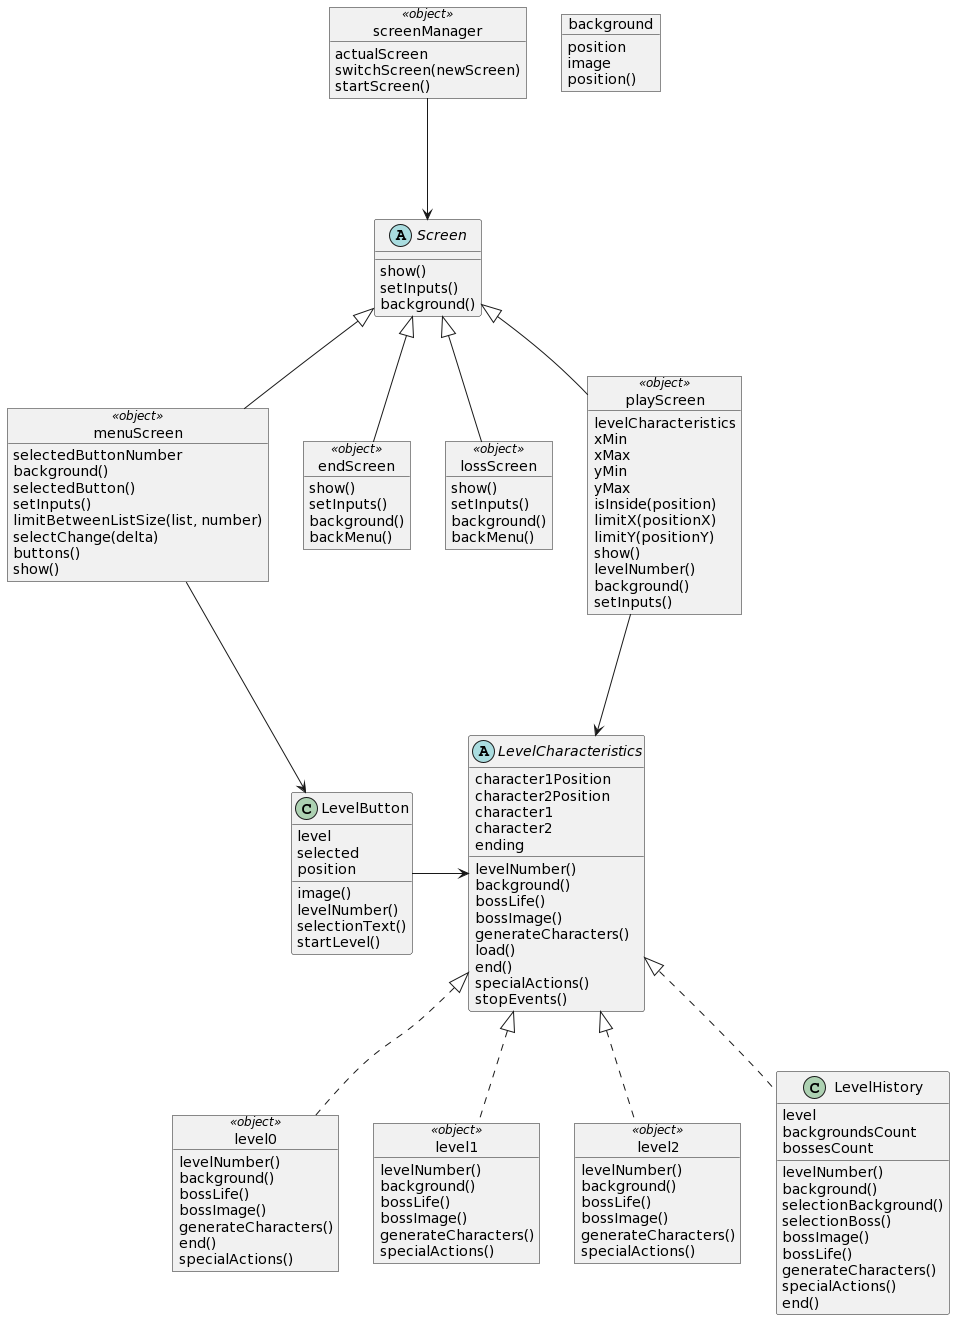

The diagram above was rendered by PlantUML. Its source (embedded in the PNG):
@startuml
object screenManager << object >>{
actualScreen
switchScreen(newScreen) 
startScreen()
}

object background {
position
image
position()
}

class LevelButton {
level
selected
position
image()
levelNumber()
selectionText()
startLevel()
}

abstract class Screen {
show()
setInputs()
background()
}

object menuScreen << object >>{
selectedButtonNumber
background()
selectedButton()
setInputs()
limitBetweenListSize(list, number)
selectChange(delta)
buttons()
show()
}

object endScreen << object >>{
show()
setInputs()
background()
backMenu()
}

object lossScreen << object >>{
show()
setInputs()
background()
backMenu()
}

object playScreen << object >>{
levelCharacteristics
xMin
xMax
yMin
yMax
isInside(position)
limitX(positionX)
limitY(positionY)
show()
levelNumber()
background()
setInputs()
}

abstract class LevelCharacteristics {
character1Position
character2Position
character1
character2
ending
levelNumber()
background()
bossLife()
bossImage()
generateCharacters()
load()
end()
specialActions()
stopEvents()
}

object level0 << object >>{
levelNumber()
background()
bossLife()
bossImage()
generateCharacters()
end()
specialActions()
}

object level1 << object >>{
levelNumber()
background()
bossLife()
bossImage()
generateCharacters()
specialActions()
}

object level2 << object >>{
levelNumber()
background()
bossLife()
bossImage()
generateCharacters()
specialActions()
}

class LevelHistory{
level
backgroundsCount
bossesCount
levelNumber()
background()
selectionBackground()
selectionBoss()
bossImage()
bossLife()
generateCharacters()
specialActions()
end()
}

LevelCharacteristics <|.. LevelHistory
LevelCharacteristics <|.. level0
LevelCharacteristics <|.. level1
LevelCharacteristics <|.. level2

Screen <|-- endScreen
Screen <|-- lossScreen
Screen <|-- menuScreen
Screen <|-- playScreen

playScreen ---> LevelCharacteristics

screenManager ---> Screen

menuScreen ---> LevelButton

LevelButton -r-> LevelCharacteristics
@enduml